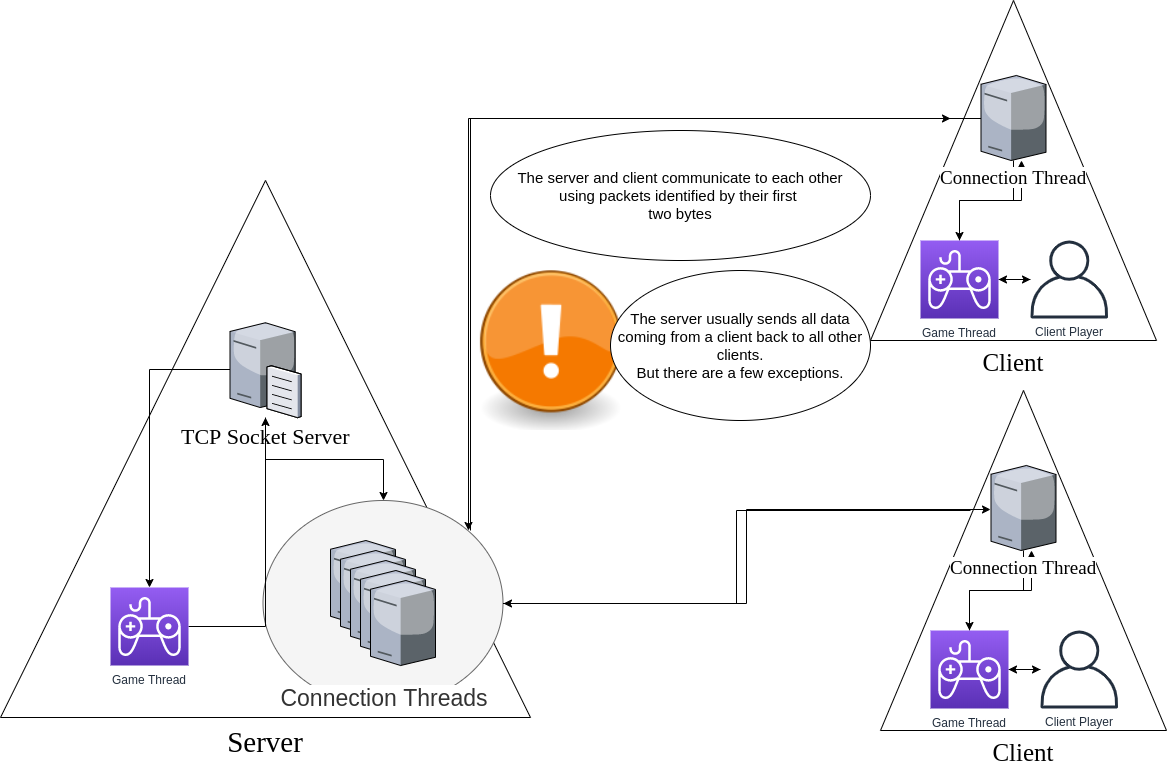

The diagram above was exported from draw.io. Its source (the exported page's mxGraphModel, read from the mxfile embedded in the PNG):
<mxGraphModel dx="1355" dy="1575" grid="1" gridSize="10" guides="1" tooltips="1" connect="1" arrows="1" fold="1" page="1" pageScale="1" pageWidth="1100" pageHeight="850" background="#ffffff" math="0" shadow="0">
  <root>
    <mxCell id="0" />
    <mxCell id="1" parent="0" />
    <mxCell id="7d933b09d9755ecc-14" value="&lt;font style=&quot;font-size: 29px&quot;&gt;Server&lt;/font&gt;" style="triangle;whiteSpace=wrap;html=1;rounded=0;shadow=0;comic=0;strokeWidth=1;fontFamily=Verdana;direction=north;labelPosition=center;verticalLabelPosition=bottom;align=center;verticalAlign=top;" parent="1" vertex="1">
      <mxGeometry x="370" y="-10" width="530" height="537" as="geometry" />
    </mxCell>
    <mxCell id="xxgLJ79FPSC5gRQu13zi-23" value="&lt;font style=&quot;font-size: 23px ; background-color: rgb(255 , 255 , 255)&quot;&gt;&lt;br&gt;&lt;br&gt;&lt;br&gt;&lt;br&gt;&lt;br&gt;&lt;br&gt;&lt;br&gt;Connection Threads&lt;/font&gt;" style="ellipse;whiteSpace=wrap;html=1;fillColor=#f5f5f5;strokeColor=#666666;fontColor=#333333;" vertex="1" parent="1">
      <mxGeometry x="632.5" y="310" width="240" height="205" as="geometry" />
    </mxCell>
    <mxCell id="xxgLJ79FPSC5gRQu13zi-30" style="edgeStyle=orthogonalEdgeStyle;rounded=0;orthogonalLoop=1;jettySize=auto;html=1;entryX=0.5;entryY=0;entryDx=0;entryDy=0;" edge="1" parent="1" source="7d933b09d9755ecc-5" target="xxgLJ79FPSC5gRQu13zi-23">
      <mxGeometry relative="1" as="geometry" />
    </mxCell>
    <mxCell id="xxgLJ79FPSC5gRQu13zi-35" style="edgeStyle=orthogonalEdgeStyle;rounded=0;orthogonalLoop=1;jettySize=auto;html=1;" edge="1" parent="1" source="7d933b09d9755ecc-5" target="xxgLJ79FPSC5gRQu13zi-4">
      <mxGeometry relative="1" as="geometry" />
    </mxCell>
    <mxCell id="7d933b09d9755ecc-5" value="&lt;font style=&quot;font-size: 22px&quot;&gt;TCP Socket Server&lt;br&gt;&lt;br&gt;&lt;/font&gt;" style="verticalLabelPosition=bottom;aspect=fixed;html=1;verticalAlign=top;strokeColor=none;shape=mxgraph.citrix.file_server;rounded=0;shadow=0;comic=0;fontFamily=Verdana;" parent="1" vertex="1">
      <mxGeometry x="599.5" y="130" width="71" height="97" as="geometry" />
    </mxCell>
    <mxCell id="7d933b09d9755ecc-35" value="&lt;font style=&quot;font-size: 25px&quot;&gt;Client&lt;/font&gt;" style="triangle;whiteSpace=wrap;html=1;rounded=0;shadow=0;comic=0;strokeWidth=1;fontFamily=Verdana;direction=north;labelPosition=center;verticalLabelPosition=bottom;align=center;verticalAlign=top;" parent="1" vertex="1">
      <mxGeometry x="1250" y="200" width="286" height="340" as="geometry" />
    </mxCell>
    <mxCell id="xxgLJ79FPSC5gRQu13zi-18" style="edgeStyle=orthogonalEdgeStyle;rounded=0;orthogonalLoop=1;jettySize=auto;html=1;" edge="1" parent="1" source="7d933b09d9755ecc-38" target="xxgLJ79FPSC5gRQu13zi-5">
      <mxGeometry relative="1" as="geometry" />
    </mxCell>
    <mxCell id="xxgLJ79FPSC5gRQu13zi-36" style="edgeStyle=orthogonalEdgeStyle;rounded=0;orthogonalLoop=1;jettySize=auto;html=1;" edge="1" parent="1" source="xxgLJ79FPSC5gRQu13zi-3" target="xxgLJ79FPSC5gRQu13zi-5">
      <mxGeometry relative="1" as="geometry" />
    </mxCell>
    <mxCell id="xxgLJ79FPSC5gRQu13zi-3" value="Client Player&lt;br&gt;" style="outlineConnect=0;fontColor=#232F3E;gradientColor=none;fillColor=#232F3E;strokeColor=none;dashed=0;verticalLabelPosition=bottom;verticalAlign=top;align=center;html=1;fontSize=12;fontStyle=0;aspect=fixed;pointerEvents=1;shape=mxgraph.aws4.user;" vertex="1" parent="1">
      <mxGeometry x="1410" y="440" width="78" height="78" as="geometry" />
    </mxCell>
    <mxCell id="xxgLJ79FPSC5gRQu13zi-32" style="edgeStyle=orthogonalEdgeStyle;rounded=0;orthogonalLoop=1;jettySize=auto;html=1;" edge="1" parent="1" source="xxgLJ79FPSC5gRQu13zi-4" target="7d933b09d9755ecc-5">
      <mxGeometry relative="1" as="geometry" />
    </mxCell>
    <mxCell id="xxgLJ79FPSC5gRQu13zi-4" value="Game Thread" style="outlineConnect=0;fontColor=#232F3E;gradientColor=#945DF2;gradientDirection=north;fillColor=#5A30B5;strokeColor=#ffffff;dashed=0;verticalLabelPosition=bottom;verticalAlign=top;align=center;html=1;fontSize=12;fontStyle=0;aspect=fixed;shape=mxgraph.aws4.resourceIcon;resIcon=mxgraph.aws4.game_tech;" vertex="1" parent="1">
      <mxGeometry x="480" y="397" width="78" height="78" as="geometry" />
    </mxCell>
    <mxCell id="xxgLJ79FPSC5gRQu13zi-31" style="edgeStyle=orthogonalEdgeStyle;rounded=0;orthogonalLoop=1;jettySize=auto;html=1;entryX=0.623;entryY=1;entryDx=0;entryDy=0;entryPerimeter=0;" edge="1" parent="1" source="xxgLJ79FPSC5gRQu13zi-5" target="7d933b09d9755ecc-38">
      <mxGeometry relative="1" as="geometry" />
    </mxCell>
    <mxCell id="xxgLJ79FPSC5gRQu13zi-37" style="edgeStyle=orthogonalEdgeStyle;rounded=0;orthogonalLoop=1;jettySize=auto;html=1;" edge="1" parent="1" source="xxgLJ79FPSC5gRQu13zi-5" target="xxgLJ79FPSC5gRQu13zi-3">
      <mxGeometry relative="1" as="geometry" />
    </mxCell>
    <mxCell id="xxgLJ79FPSC5gRQu13zi-5" value="Game Thread" style="outlineConnect=0;fontColor=#232F3E;gradientColor=#945DF2;gradientDirection=north;fillColor=#5A30B5;strokeColor=#ffffff;dashed=0;verticalLabelPosition=bottom;verticalAlign=top;align=center;html=1;fontSize=12;fontStyle=0;aspect=fixed;shape=mxgraph.aws4.resourceIcon;resIcon=mxgraph.aws4.game_tech;" vertex="1" parent="1">
      <mxGeometry x="1300" y="440" width="78" height="78" as="geometry" />
    </mxCell>
    <mxCell id="xxgLJ79FPSC5gRQu13zi-12" value="" style="verticalLabelPosition=bottom;aspect=fixed;html=1;verticalAlign=top;strokeColor=none;shape=mxgraph.citrix.tower_server;rounded=0;shadow=0;comic=0;fontFamily=Verdana;" vertex="1" parent="1">
      <mxGeometry x="700" y="350" width="65" height="85" as="geometry" />
    </mxCell>
    <mxCell id="xxgLJ79FPSC5gRQu13zi-13" value="" style="verticalLabelPosition=bottom;aspect=fixed;html=1;verticalAlign=top;strokeColor=none;shape=mxgraph.citrix.tower_server;rounded=0;shadow=0;comic=0;fontFamily=Verdana;" vertex="1" parent="1">
      <mxGeometry x="710" y="360" width="65" height="85" as="geometry" />
    </mxCell>
    <mxCell id="xxgLJ79FPSC5gRQu13zi-14" value="" style="verticalLabelPosition=bottom;aspect=fixed;html=1;verticalAlign=top;strokeColor=none;shape=mxgraph.citrix.tower_server;rounded=0;shadow=0;comic=0;fontFamily=Verdana;" vertex="1" parent="1">
      <mxGeometry x="720" y="370" width="65" height="85" as="geometry" />
    </mxCell>
    <mxCell id="xxgLJ79FPSC5gRQu13zi-15" value="" style="verticalLabelPosition=bottom;aspect=fixed;html=1;verticalAlign=top;strokeColor=none;shape=mxgraph.citrix.tower_server;rounded=0;shadow=0;comic=0;fontFamily=Verdana;" vertex="1" parent="1">
      <mxGeometry x="730" y="380" width="65" height="85" as="geometry" />
    </mxCell>
    <mxCell id="xxgLJ79FPSC5gRQu13zi-16" value="" style="verticalLabelPosition=bottom;aspect=fixed;html=1;verticalAlign=top;strokeColor=none;shape=mxgraph.citrix.tower_server;rounded=0;shadow=0;comic=0;fontFamily=Verdana;" vertex="1" parent="1">
      <mxGeometry x="740" y="390" width="65" height="85" as="geometry" />
    </mxCell>
    <mxCell id="7d933b09d9755ecc-38" value="&lt;font style=&quot;font-size: 19px ; background-color: rgb(255 , 255 , 255)&quot;&gt;Connection Thread&lt;/font&gt;" style="verticalLabelPosition=bottom;aspect=fixed;html=1;verticalAlign=top;strokeColor=none;shape=mxgraph.citrix.tower_server;rounded=0;shadow=0;comic=0;fontFamily=Verdana;" parent="1" vertex="1">
      <mxGeometry x="1360.5" y="275" width="65" height="85" as="geometry" />
    </mxCell>
    <mxCell id="xxgLJ79FPSC5gRQu13zi-60" value="&lt;font style=&quot;font-size: 25px&quot;&gt;Client&lt;/font&gt;" style="triangle;whiteSpace=wrap;html=1;rounded=0;shadow=0;comic=0;strokeWidth=1;fontFamily=Verdana;direction=north;labelPosition=center;verticalLabelPosition=bottom;align=center;verticalAlign=top;" vertex="1" parent="1">
      <mxGeometry x="1240" y="-190" width="286" height="340" as="geometry" />
    </mxCell>
    <mxCell id="xxgLJ79FPSC5gRQu13zi-61" style="edgeStyle=orthogonalEdgeStyle;rounded=0;orthogonalLoop=1;jettySize=auto;html=1;" edge="1" parent="1" source="xxgLJ79FPSC5gRQu13zi-67" target="xxgLJ79FPSC5gRQu13zi-66">
      <mxGeometry relative="1" as="geometry" />
    </mxCell>
    <mxCell id="xxgLJ79FPSC5gRQu13zi-62" style="edgeStyle=orthogonalEdgeStyle;rounded=0;orthogonalLoop=1;jettySize=auto;html=1;" edge="1" parent="1" source="xxgLJ79FPSC5gRQu13zi-63" target="xxgLJ79FPSC5gRQu13zi-66">
      <mxGeometry relative="1" as="geometry" />
    </mxCell>
    <mxCell id="xxgLJ79FPSC5gRQu13zi-63" value="Client Player&lt;br&gt;" style="outlineConnect=0;fontColor=#232F3E;gradientColor=none;fillColor=#232F3E;strokeColor=none;dashed=0;verticalLabelPosition=bottom;verticalAlign=top;align=center;html=1;fontSize=12;fontStyle=0;aspect=fixed;pointerEvents=1;shape=mxgraph.aws4.user;" vertex="1" parent="1">
      <mxGeometry x="1400" y="50" width="78" height="78" as="geometry" />
    </mxCell>
    <mxCell id="xxgLJ79FPSC5gRQu13zi-64" style="edgeStyle=orthogonalEdgeStyle;rounded=0;orthogonalLoop=1;jettySize=auto;html=1;entryX=0.623;entryY=1;entryDx=0;entryDy=0;entryPerimeter=0;" edge="1" parent="1" source="xxgLJ79FPSC5gRQu13zi-66" target="xxgLJ79FPSC5gRQu13zi-67">
      <mxGeometry relative="1" as="geometry" />
    </mxCell>
    <mxCell id="xxgLJ79FPSC5gRQu13zi-65" style="edgeStyle=orthogonalEdgeStyle;rounded=0;orthogonalLoop=1;jettySize=auto;html=1;" edge="1" parent="1" source="xxgLJ79FPSC5gRQu13zi-66" target="xxgLJ79FPSC5gRQu13zi-63">
      <mxGeometry relative="1" as="geometry" />
    </mxCell>
    <mxCell id="xxgLJ79FPSC5gRQu13zi-66" value="Game Thread" style="outlineConnect=0;fontColor=#232F3E;gradientColor=#945DF2;gradientDirection=north;fillColor=#5A30B5;strokeColor=#ffffff;dashed=0;verticalLabelPosition=bottom;verticalAlign=top;align=center;html=1;fontSize=12;fontStyle=0;aspect=fixed;shape=mxgraph.aws4.resourceIcon;resIcon=mxgraph.aws4.game_tech;" vertex="1" parent="1">
      <mxGeometry x="1290" y="50" width="78" height="78" as="geometry" />
    </mxCell>
    <mxCell id="xxgLJ79FPSC5gRQu13zi-69" style="edgeStyle=orthogonalEdgeStyle;rounded=0;orthogonalLoop=1;jettySize=auto;html=1;entryX=1;entryY=0;entryDx=0;entryDy=0;" edge="1" parent="1" source="xxgLJ79FPSC5gRQu13zi-67" target="xxgLJ79FPSC5gRQu13zi-23">
      <mxGeometry relative="1" as="geometry" />
    </mxCell>
    <mxCell id="xxgLJ79FPSC5gRQu13zi-67" value="&lt;font style=&quot;font-size: 19px ; background-color: rgb(255 , 255 , 255)&quot;&gt;Connection Thread&lt;/font&gt;" style="verticalLabelPosition=bottom;aspect=fixed;html=1;verticalAlign=top;strokeColor=none;shape=mxgraph.citrix.tower_server;rounded=0;shadow=0;comic=0;fontFamily=Verdana;" vertex="1" parent="1">
      <mxGeometry x="1350.5" y="-115" width="65" height="85" as="geometry" />
    </mxCell>
    <mxCell id="xxgLJ79FPSC5gRQu13zi-72" style="edgeStyle=orthogonalEdgeStyle;rounded=0;orthogonalLoop=1;jettySize=auto;html=1;" edge="1" parent="1">
      <mxGeometry relative="1" as="geometry">
        <mxPoint x="1320" y="-72" as="targetPoint" />
        <mxPoint x="840" y="340" as="sourcePoint" />
        <Array as="points">
          <mxPoint x="840" y="-72" />
        </Array>
      </mxGeometry>
    </mxCell>
    <mxCell id="xxgLJ79FPSC5gRQu13zi-68" style="edgeStyle=orthogonalEdgeStyle;rounded=0;orthogonalLoop=1;jettySize=auto;html=1;entryX=1;entryY=0.5;entryDx=0;entryDy=0;" edge="1" parent="1" target="xxgLJ79FPSC5gRQu13zi-23">
      <mxGeometry relative="1" as="geometry">
        <mxPoint x="1340" y="320" as="sourcePoint" />
      </mxGeometry>
    </mxCell>
    <mxCell id="xxgLJ79FPSC5gRQu13zi-70" style="edgeStyle=orthogonalEdgeStyle;rounded=0;orthogonalLoop=1;jettySize=auto;html=1;" edge="1" parent="1" source="xxgLJ79FPSC5gRQu13zi-23">
      <mxGeometry relative="1" as="geometry">
        <mxPoint x="1360" y="319" as="targetPoint" />
      </mxGeometry>
    </mxCell>
    <mxCell id="xxgLJ79FPSC5gRQu13zi-74" value="&lt;font style=&quot;font-size: 15px ; background-color: rgb(255 , 255 , 255)&quot;&gt;&lt;span style=&quot;white-space: normal&quot;&gt;The server and client communicate to each other&lt;/span&gt;&lt;br style=&quot;white-space: normal&quot;&gt;&lt;span style=&quot;white-space: normal&quot;&gt;using packets identified by their first&amp;nbsp;&lt;/span&gt;&lt;br style=&quot;white-space: normal&quot;&gt;&lt;span style=&quot;white-space: normal&quot;&gt;two bytes&lt;/span&gt;&lt;/font&gt;" style="ellipse;whiteSpace=wrap;html=1;" vertex="1" parent="1">
      <mxGeometry x="860" y="-60" width="380" height="130" as="geometry" />
    </mxCell>
    <mxCell id="xxgLJ79FPSC5gRQu13zi-75" value="" style="shape=image;html=1;verticalAlign=top;verticalLabelPosition=bottom;labelBackgroundColor=#ffffff;imageAspect=0;aspect=fixed;image=https://cdn3.iconfinder.com/data/icons/tango-icon-library/48/emblem-important-128.png" vertex="1" parent="1">
      <mxGeometry x="840" y="80" width="160" height="160" as="geometry" />
    </mxCell>
    <mxCell id="xxgLJ79FPSC5gRQu13zi-76" value="&lt;font style=&quot;font-size: 15px ; background-color: rgb(255 , 255 , 255)&quot;&gt;The server usually sends all data coming from a client back to all other clients.&lt;br&gt;But there are a few exceptions.&lt;/font&gt;" style="ellipse;whiteSpace=wrap;html=1;" vertex="1" parent="1">
      <mxGeometry x="980" y="80" width="260" height="150" as="geometry" />
    </mxCell>
  </root>
</mxGraphModel>